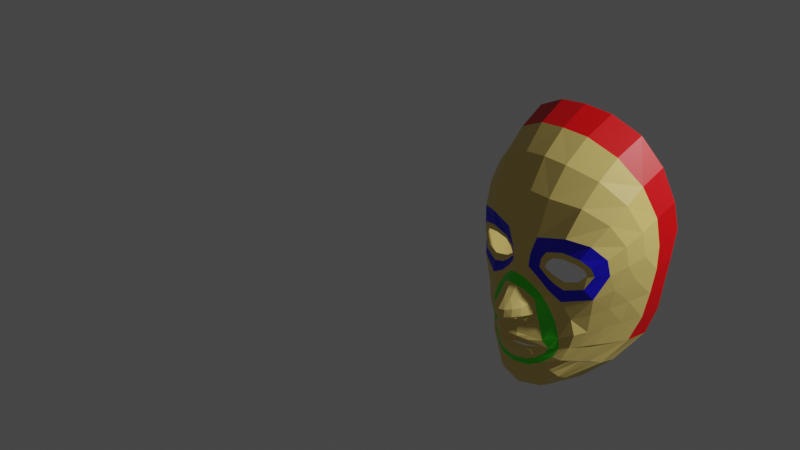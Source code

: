 # Source: blueprint_kepala.blend  (saved by Blender 3.1.7; exported with 4.5.12 LTS)
import bpy
from mathutils import Matrix  # noqa: F401  (used for matrix-valued properties, if any)

bpy.ops.wm.read_factory_settings(use_empty=True)
scene = bpy.context.scene
scene.name = 'Scene'

# ---- collections
col_collection = bpy.data.collections.new('Collection'); scene.collection.children.link(col_collection)

# ---- materials (node trees are filled in below, after node groups)
mat_material_001 = bpy.data.materials.new('Material.001')
mat_material_001.use_transparent_shadow = False
mat_material_002 = bpy.data.materials.new('Material.002')
mat_material_002.use_transparent_shadow = False
mat_material_003 = bpy.data.materials.new('Material.003')
mat_material_003.use_transparent_shadow = False
mat_material_004 = bpy.data.materials.new('Material.004')
mat_material_004.use_transparent_shadow = False

# ---- material node trees
mat_material_001.use_nodes = True; mat_material_001.node_tree.nodes.clear()
_N = mat_material_001.node_tree.nodes; _L = mat_material_001.node_tree.links
n0 = _N.new('ShaderNodeBsdfPrincipled'); n0.name = 'Principled BSDF'; n0.location = (10, 300)
n0.distribution = 'GGX'
n0.subsurface_method = 'RANDOM_WALK_SKIN'
n0.inputs[0].default_value = (0.8, 0.6057, 0.1753, 1.0)
n0.inputs[3].default_value = 1.45
n0.inputs[27].default_value = (0.0, 0.0, 0.0, 1.0)
n0.inputs[28].default_value = 1.0
n1 = _N.new('ShaderNodeOutputMaterial'); n1.name = 'Material Output'; n1.location = (300, 300)
_L.new(n0.outputs[0], n1.inputs[0])
n1.is_active_output = True
mat_material_002.use_nodes = True; mat_material_002.node_tree.nodes.clear()
_N = mat_material_002.node_tree.nodes; _L = mat_material_002.node_tree.links
n0 = _N.new('ShaderNodeBsdfPrincipled'); n0.name = 'Principled BSDF'; n0.location = (10, 300)
n0.distribution = 'GGX'
n0.subsurface_method = 'RANDOM_WALK_SKIN'
n0.inputs[0].default_value = (0.8, 0.0, 0.002806, 1.0)
n0.inputs[3].default_value = 1.45
n0.inputs[27].default_value = (0.0, 0.0, 0.0, 1.0)
n0.inputs[28].default_value = 1.0
n1 = _N.new('ShaderNodeOutputMaterial'); n1.name = 'Material Output'; n1.location = (300, 300)
_L.new(n0.outputs[0], n1.inputs[0])
n1.is_active_output = True
mat_material_003.use_nodes = True; mat_material_003.node_tree.nodes.clear()
_N = mat_material_003.node_tree.nodes; _L = mat_material_003.node_tree.links
n0 = _N.new('ShaderNodeBsdfPrincipled'); n0.name = 'Principled BSDF'; n0.location = (10, 300)
n0.distribution = 'GGX'
n0.subsurface_method = 'RANDOM_WALK_SKIN'
n0.inputs[0].default_value = (0.01409, 0.005825, 0.8, 1.0)
n0.inputs[3].default_value = 1.45
n0.inputs[27].default_value = (0.0, 0.0, 0.0, 1.0)
n0.inputs[28].default_value = 1.0
n1 = _N.new('ShaderNodeOutputMaterial'); n1.name = 'Material Output'; n1.location = (300, 300)
_L.new(n0.outputs[0], n1.inputs[0])
n1.is_active_output = True
mat_material_004.use_nodes = True; mat_material_004.node_tree.nodes.clear()
_N = mat_material_004.node_tree.nodes; _L = mat_material_004.node_tree.links
n0 = _N.new('ShaderNodeBsdfPrincipled'); n0.name = 'Principled BSDF'; n0.location = (10, 300)
n0.distribution = 'GGX'
n0.subsurface_method = 'RANDOM_WALK_SKIN'
n0.inputs[0].default_value = (0.05076, 0.8, 0.006259, 1.0)
n0.inputs[3].default_value = 1.45
n0.inputs[27].default_value = (0.0, 0.0, 0.0, 1.0)
n0.inputs[28].default_value = 1.0
n1 = _N.new('ShaderNodeOutputMaterial'); n1.name = 'Material Output'; n1.location = (300, 300)
_L.new(n0.outputs[0], n1.inputs[0])
n1.is_active_output = True

# ---- world
world_world = bpy.data.worlds.new('World'); scene.world = world_world
world_world.use_nodes = True; world_world.node_tree.nodes.clear()
_N = world_world.node_tree.nodes; _L = world_world.node_tree.links
n0 = _N.new('ShaderNodeOutputWorld'); n0.name = 'World Output'; n0.location = (300, 300)
n1 = _N.new('ShaderNodeBackground'); n1.name = 'Background'; n1.location = (10, 300)
n1.inputs[0].default_value = (0.05088, 0.05088, 0.05088, 1.0)
_L.new(n1.outputs[0], n0.inputs[0])
n0.is_active_output = True
world_world.color = (0.05088, 0.05088, 0.05088)
world_world.use_sun_shadow = False
world_world.sun_shadow_jitter_overblur = 0.0

# ---- cameras
cam_camera = bpy.data.cameras.new('Camera')
cam_camera.clip_end = 100.0
cam_camera.ortho_scale = 7.314

# ---- lights
light_light = bpy.data.lights.new('Light', 'POINT')
light_light.transmission_factor = 0.0
light_light.energy = 1000.0
light_light.shadow_soft_size = 0.1
light_light.shadow_maximum_resolution = 0.006
light_light.use_absolute_resolution = True

# ---- meshes
me_plane = bpy.data.meshes.new('Plane')
me_plane.from_pydata([(0.09415, 2.186, 1.218), (0.1607, 2.142, 1.156), (0.1542, 2.358, 1.215), (0.2183, 2.224, 1.162), (0.08371, 2.064, 1.223), (0.1477, 2.058, 1.155), (0.3776, 1.8, 1.134), (0.3856, 1.907, 1.113), (0.1702, 1.961, 1.179), (0.2552, 1.877, 1.159), (0.2882, 1.937, 1.126), (0.2147, 1.988, 1.141), (0.6036, 1.853, 0.9911), (0.5391, 1.947, 1.046), (0.6864, 2.076, 0.894), (0.6046, 2.075, 0.9956), (0.674, 2.231, 0.93), (0.5839, 2.16, 1.029), (0.3751, 2.268, 1.145), (0.5125, 2.234, 1.093), (0.3944, 2.4, 1.144), (0.5746, 2.356, 1.038), (0.2023, 2.112, 1.123), (0.2589, 2.17, 1.123), (0.1802, 2.06, 1.124), (0.3836, 1.978, 1.102), (0.3129, 1.99, 1.103), (0.2456, 2.009, 1.11), (0.4956, 2.01, 1.066), (0.5565, 2.077, 1.031), (0.5262, 2.133, 1.045), (0.3683, 2.196, 1.122), (0.4761, 2.178, 1.095), (0.0, 2.209, 1.245), (0.0, 2.38, 1.234), (0.0, 2.086, 1.26), (0.1133, 1.866, 1.286), (0.1741, 1.774, 1.224), (0.1914, 1.641, 1.212), (0.4587, 1.64, 1.086), (0.2276, 1.53, 1.21), (0.4794, 1.48, 1.055), (0.2604, 1.4, 1.208), (0.3845, 1.207, 1.097), (0.269, 1.261, 1.177), (0.3045, 1.324, 1.172), (0.4307, 1.332, 1.048), (0.001608, 1.052, 1.254), (0.0, 1.163, 1.274), (0.2132, 1.213, 1.216), (0.1256, 1.178, 1.256), (0.1648, 1.068, 1.229), (0.2842, 1.116, 1.157), (0.05137, 1.909, 1.327), (0.0, 1.929, 1.349), (0.1425, 1.914, 1.231), (0.2158, 1.827, 1.191), (0.287, 1.723, 1.172), (0.3463, 1.586, 1.146), (0.3729, 1.441, 1.13), (0.3283, 1.233, 1.136), (0.3693, 1.328, 1.108), (0.0, 1.106, 1.264), (0.2496, 1.163, 1.186), (0.1457, 1.121, 1.242), (0.0, 2.01, 1.298), (0.06798, 1.983, 1.275), (0.1638, 1.438, 1.279), (0.0741, 1.456, 1.324), (0.0, 1.462, 1.337), (0.2331, 1.364, 1.228), (0.243, 1.281, 1.208), (0.2734, 1.322, 1.189), (0.0, 1.22, 1.314), (0.187, 1.25, 1.249), (0.1207, 1.229, 1.292), (0.1639, 1.403, 1.291), (0.08251, 1.431, 1.338), (0.0, 1.434, 1.353), (0.2408, 3.139, 0.7372), (0.0, 3.161, 0.7562), (0.2615, 3.269, 0.4516), (0.0, 3.298, 0.4705), (0.7995, 2.215, 0.3843), (0.8244, 2.312, 0.1732), (0.5081, 3.013, 0.6717), (0.6996, 2.781, 0.5597), (0.7878, 2.487, 0.4416), (0.8056, 2.568, 0.2268), (0.7104, 2.881, 0.3083), (0.5342, 3.137, 0.3958), (0.7334, 1.513, 0.438), (0.7583, 1.54, 0.2383), (0.7995, 1.996, 0.3899), (0.7704, 1.755, 0.4078), (0.8019, 1.794, 0.2579), (0.8244, 2.043, 0.2302), (0.6665, 1.288, 0.5175), (0.6964, 1.289, 0.3093), (0.2008, 0.8414, 1.045), (0.2056, 0.8199, 0.9655), (0.544, 1.084, 0.7131), (0.3905, 0.9372, 0.8811), (0.3995, 0.9195, 0.8017), (0.5643, 1.065, 0.5695), (0.0, 0.8098, 1.118), (0.0, 0.7967, 1.0), (0.1259, 1.56, 1.274), (0.05084, 1.543, 1.307), (0.0, 1.538, 1.322), (0.1016, 1.805, 1.351), (0.1501, 1.75, 1.284), (0.1652, 1.643, 1.276), (0.05086, 1.819, 1.398), (0.0, 1.824, 1.416), (0.1102, 1.596, 1.31), (0.04724, 1.578, 1.332), (0.0, 1.56, 1.338), (0.1819, 2.687, 1.12), (0.2107, 2.947, 0.9604), (0.0, 2.709, 1.139), (0.0, 2.97, 0.9794), (0.7524, 2.131, 0.7351), (0.7901, 2.178, 0.5651), (0.7402, 2.323, 0.7777), (0.7782, 2.409, 0.6149), (0.4879, 2.856, 0.8718), (0.45, 2.652, 1.029), (0.6902, 2.663, 0.7401), (0.6485, 2.521, 0.8997), (0.1938, 0.8719, 1.127), (0.1846, 0.9246, 1.183), (0.1753, 0.9897, 1.214), (0.001154, 0.9712, 1.265), (0.0, 0.9057, 1.231), (0.0, 0.8426, 1.175), (0.4741, 1.323, 0.957), (0.533, 1.316, 0.836), (0.592, 1.298, 0.6905), (0.5261, 1.486, 0.9355), (0.5896, 1.497, 0.7884), (0.6531, 1.503, 0.627), (0.4116, 1.181, 1.015), (0.4515, 1.154, 0.9272), (0.4914, 1.122, 0.8183), (0.4707, 1.325, 0.9575), (0.5297, 1.314, 0.825), (0.5886, 1.303, 0.6925), (0.319, 1.06, 1.111), (0.3527, 1.012, 1.067), (0.3704, 0.9722, 0.9895), (0.4208, 1.179, 1.01), (0.4607, 1.152, 0.9267), (0.5005, 1.118, 0.8178), (0.5653, 1.674, 0.9562), (0.1729, 0.9905, 1.217), (0.1819, 0.9267, 1.184), (0.1909, 0.8712, 1.128), (0.3224, 1.056, 1.112), (0.3525, 1.012, 1.064), (0.372, 0.9718, 0.9892), (0.7527, 1.954, 0.6124), (0.6894, 1.908, 0.8108), (0.7045, 1.729, 0.6146), (0.6401, 1.705, 0.7942), (0.1367, 1.728, 1.356), (0.1426, 1.655, 1.361), (0.0, 1.726, 1.49), (0.0, 1.653, 1.495), (0.09821, 1.733, 1.43), (0.05162, 1.727, 1.474), (0.0492, 1.655, 1.479), (0.09982, 1.659, 1.435), (0.02397, 1.591, 1.373), (0.02462, 1.608, 1.426), (0.0, 1.578, 1.383), (0.0, 1.598, 1.444), (0.09648, 1.623, 1.365), (0.07742, 1.627, 1.424), (0.09808, 1.602, 1.327), (0.05139, 1.589, 1.343), (0.03412, 1.598, 1.374), (0.03461, 1.611, 1.413), (0.08792, 1.622, 1.368), (0.07378, 1.625, 1.412), (0.0, 1.5, 1.328), (0.1406, 1.504, 1.269), (0.06476, 1.496, 1.311), (0.2331, 1.364, 1.228), (0.243, 1.281, 1.208), (0.2734, 1.322, 1.189), (0.0, 1.22, 1.314), (0.187, 1.25, 1.249), (0.1207, 1.229, 1.292), (0.1639, 1.403, 1.291), (0.08251, 1.431, 1.338), (0.0, 1.434, 1.353), (0.2154, 1.348, 1.234), (0.2233, 1.305, 1.213), (0.2476, 1.33, 1.208), (0.0, 1.277, 1.325), (0.1786, 1.294, 1.26), (0.1255, 1.284, 1.298), (0.1601, 1.371, 1.286), (0.09499, 1.39, 1.329), (0.0, 1.386, 1.35), (0.2154, 1.331, 1.217), (0.2233, 1.328, 1.213), (0.2476, 1.331, 1.208), (0.0, 1.332, 1.306), (0.1786, 1.329, 1.251), (0.1255, 1.331, 1.288), (0.1601, 1.336, 1.254), (0.09499, 1.338, 1.276), (0.0, 1.337, 1.3)], [], [(0, 1, 3, 2), (1, 0, 4, 5), (10, 9, 6, 7), (5, 4, 8, 11), (11, 8, 9, 10), (7, 6, 12, 13), (13, 12, 14, 15), (15, 14, 16, 17), (19, 17, 16, 21), (3, 18, 20, 2), (18, 19, 21, 20), (18, 3, 23, 31), (15, 17, 30, 29), (13, 15, 29, 28), (19, 18, 31, 32), (7, 13, 28, 25), (17, 19, 32, 30), (10, 7, 25, 26), (3, 1, 22, 23), (5, 11, 27, 24), (1, 5, 24, 22), (11, 10, 26, 27), (4, 0, 33, 35), (0, 2, 34, 33), (56, 55, 36, 37), (57, 56, 37, 38), (57, 38, 40, 58), (58, 40, 42, 59), (61, 45, 44, 60), (59, 42, 45, 61), (64, 50, 48, 62), (60, 44, 49, 63), (63, 49, 50, 64), (66, 65, 54, 53), (66, 53, 36, 55), (4, 66, 55, 8), (4, 35, 65, 66), (52, 63, 64, 51), (43, 60, 63, 52), (51, 64, 62, 47), (41, 59, 61, 46), (46, 61, 60, 43), (39, 58, 59, 41), (6, 57, 58, 39), (6, 9, 56, 57), (9, 8, 55, 56), (68, 69, 78, 77), (42, 67, 76, 70), (49, 44, 71, 74), (48, 50, 75, 73), (45, 42, 70, 72), (44, 45, 72, 71), (67, 68, 77, 76), (50, 49, 74, 75), (80, 79, 81, 82), (88, 87, 83, 84), (81, 79, 85, 90), (90, 85, 86, 89), (89, 86, 87, 88), (95, 94, 91, 92), (84, 83, 93, 96), (96, 93, 94, 95), (92, 91, 97, 98), (103, 102, 99, 100), (98, 97, 101, 104), (104, 101, 102, 103), (100, 99, 105, 106), (37, 36, 110, 111), (36, 53, 113, 110), (108, 109, 117, 116), (38, 107, 115, 112), (38, 37, 111, 112), (107, 108, 116, 115), (53, 54, 114, 113), (119, 79, 80, 121), (2, 118, 120, 34), (118, 119, 121, 120), (123, 83, 87, 125), (14, 122, 124, 16), (122, 123, 125, 124), (119, 126, 85, 79), (126, 128, 86, 85), (128, 125, 87, 86), (118, 127, 126, 119), (127, 129, 128, 126), (129, 124, 125, 128), (2, 20, 127, 118), (20, 21, 129, 127), (21, 16, 124, 129), (133, 132, 51, 47), (105, 100, 130, 135), (135, 130, 131, 134), (134, 131, 132, 133), (138, 97, 91, 141), (46, 136, 139, 41), (136, 137, 140, 139), (137, 138, 141, 140), (144, 101, 97, 147), (43, 142, 145, 46), (142, 143, 146, 145), (143, 144, 147, 146), (150, 102, 101, 153), (52, 148, 151, 43), (148, 149, 152, 151), (149, 150, 153, 152), (157, 99, 102, 160), (51, 155, 158, 52), (155, 156, 159, 158), (156, 157, 160, 159), (39, 41, 139, 154), (12, 6, 39, 154), (123, 161, 93, 83), (161, 163, 94, 93), (163, 141, 91, 94), (122, 162, 161, 123), (162, 164, 163, 161), (164, 140, 141, 163), (14, 12, 162, 122), (12, 154, 164, 162), (154, 139, 140, 164), (112, 111, 165, 166), (171, 170, 167, 168), (166, 165, 169, 172), (172, 169, 170, 171), (110, 169, 165, 111), (113, 170, 169, 110), (114, 167, 170, 113), (174, 176, 168, 171), (116, 117, 175, 173), (173, 175, 176, 174), (172, 171, 174, 178), (172, 178, 177, 166), (115, 177, 166, 112), (173, 174, 182, 181), (178, 174, 182, 184), (115, 116, 180, 179), (177, 115, 179, 183), (116, 173, 181, 180), (177, 178, 184, 183), (40, 38, 107, 186), (108, 107, 186, 187), (109, 108, 187, 185), (40, 186, 67, 42), (68, 67, 186, 187), (69, 68, 187, 185), (76, 77, 195, 194), (75, 74, 192, 193), (73, 75, 193, 191), (71, 72, 190, 189), (77, 78, 196, 195), (70, 76, 194, 188), (74, 71, 189, 192), (72, 70, 188, 190), (195, 196, 205, 204), (188, 194, 203, 197), (192, 189, 198, 201), (190, 188, 197, 199), (194, 195, 204, 203), (193, 192, 201, 202), (191, 193, 202, 200), (189, 190, 199, 198), (199, 197, 206, 208), (203, 204, 213, 212), (202, 201, 210, 211), (200, 202, 211, 209), (198, 199, 208, 207), (204, 205, 214, 213), (197, 203, 212, 206), (201, 198, 207, 210), (213, 214, 212)])
me_plane.polygons.foreach_set('material_index', [2, 2, 2, 2, 2, 2, 2, 2, 2, 2, 2, 0, 0, 0, 0, 0, 0, 0, 0, 0, 0, 0, 0, 0, 3, 3, 3, 3, 3, 3, 3, 3, 3, 3, 3, 0, 0, 0, 0, 0, 0, 0, 0, 0, 0, 0, 0, 0, 0, 0, 0, 0, 0, 0, 1, 1, 1, 1, 1, 1, 1, 1, 1, 0, 0, 0, 0, 0, 0, 0, 0, 0, 0, 0, 0, 0, 0, 0, 0, 0, 0, 0, 0, 0, 0, 0, 0, 0, 0, 0, 0, 0, 0, 0, 0, 0, 0, 0, 0, 0, 0, 0, 0, 0, 0, 0, 0, 0, 0, 0, 0, 0, 0, 0, 0, 0, 0, 0, 0, 0, 0, 0, 0, 0, 0, 0, 0, 0, 0, 0, 0, 0, 0, 0, 0, 0, 0, 0, 0, 0, 0, 0, 0, 0, 0, 0, 0, 0, 0, 0, 0, 0, 0, 0, 0, 0, 0, 0, 0, 0, 0, 0, 0, 0, 0, 0, 0, 0, 0, 0])
_uv = me_plane.uv_layers.new(name='UVMap')
_uv.uv.foreach_set('vector', [0.0, 0.0, 1.0, 0.0, 1.0, 1.0, 0.0, 1.0, 1.0, 0.0, 0.0, 0.0, 0.0, 0.0, 1.0, 0.0, 1.0, 0.0, 0.0, 0.0, 0.0, 0.0, 1.0, 0.0, 1.0, 0.0, 0.0, 0.0, 0.0, 0.0, 1.0, 0.0, 1.0, 0.0, 0.0, 0.0, 0.0, 0.0, 1.0, 0.0, 1.0, 0.0, 0.0, 0.0, 0.0, 0.0, 1.0, 0.0, 1.0, 0.0, 0.0, 0.0, 0.0, 0.0, 1.0, 0.0, 1.0, 0.0, 0.0, 0.0, 0.0, 0.0, 1.0, 0.0, 1.0, 0.2709, 1.0, 0.0, 0.0, 0.0, 0.0, 0.2709, 1.0, 1.0, 1.0, 0.6043, 0.0, 0.6043, 0.0, 1.0, 1.0, 0.6043, 1.0, 0.2709, 0.0, 0.2709, 0.0, 0.6043, 1.0, 0.6043, 1.0, 1.0, 1.0, 1.0, 1.0, 0.6043, 1.0, 0.0, 1.0, 0.0, 1.0, 0.0, 1.0, 0.0, 1.0, 0.0, 1.0, 0.0, 1.0, 0.0, 1.0, 0.0, 1.0, 0.2709, 1.0, 0.6043, 1.0, 0.6043, 1.0, 0.2709, 1.0, 0.0, 1.0, 0.0, 1.0, 0.0, 1.0, 0.0, 1.0, 0.0, 1.0, 0.2709, 1.0, 0.2709, 1.0, 0.0, 1.0, 0.0, 1.0, 0.0, 1.0, 0.0, 1.0, 0.0, 1.0, 1.0, 1.0, 0.0, 1.0, 0.0, 1.0, 1.0, 1.0, 0.0, 1.0, 0.0, 1.0, 0.0, 1.0, 0.0, 1.0, 0.0, 1.0, 0.0, 1.0, 0.0, 1.0, 0.0, 1.0, 0.0, 1.0, 0.0, 1.0, 0.0, 1.0, 0.0, 0.0, 0.0, 0.0, 0.0, 0.0, 0.0, 0.0, 0.0, 0.0, 0.0, 0.0, 1.0, 0.0, 1.0, 0.0, 0.0, 0.0, 0.0, 0.0, 0.0, 0.0, 0.0, 0.0, 0.0, 0.0, 0.0, 0.0, 0.0, 0.0, 0.0, 0.0, 0.0, 0.0, 0.0, 0.0, 0.0, 0.0, 0.0, 0.0, 0.0, 0.0, 0.0, 0.0, 0.0, 0.0, 0.0, 0.0, 0.0, 0.0, 0.0, 0.0, 0.0, 0.0, 0.0, 0.0, 0.0, 0.0, 0.0, 0.0, 0.0, 0.0, 0.0, 0.0, 0.0, 0.0, 0.0, 0.0, 0.0, 0.0, 0.0, 0.0, 0.0, 0.0, 0.0, 0.0, 0.0, 0.0, 0.0, 0.0, 0.0, 0.0, 0.0, 0.0, 0.0, 0.0, 0.0, 0.0, 0.0, 0.0, 0.0, 0.0, 0.0, 0.0, 0.0, 0.0, 0.0, 0.0, 0.0, 0.0, 0.0, 0.0, 0.0, 0.0, 0.0, 0.0, 0.0, 0.0, 0.0, 0.0, 0.0, 0.0, 0.0, 0.0, 0.0, 0.0, 0.0, 0.0, 0.0, 0.0, 0.0, 0.0, 0.0, 0.0, 0.0, 0.0, 0.0, 0.0, 0.0, 0.0, 0.0, 0.0, 0.0, 0.0, 0.0, 0.0, 0.0, 0.0, 0.0, 0.0, 0.0, 0.0, 0.0, 0.0, 0.0, 0.0, 0.0, 0.0, 0.0, 0.0, 0.0, 0.0, 0.0, 0.0, 0.0, 0.0, 0.0, 0.0, 0.0, 0.0, 0.0, 0.0, 0.0, 0.0, 0.0, 0.0, 0.0, 0.0, 0.0, 0.0, 0.0, 0.0, 0.0, 0.0, 0.0, 0.0, 0.0, 0.0, 0.0, 0.0, 0.0, 0.0, 0.0, 0.0, 0.0, 0.0, 0.0, 0.0, 0.0, 0.0, 0.0, 0.0, 0.0, 0.0, 0.0, 0.0, 0.0, 0.0, 0.0, 0.0, 0.0, 0.0, 0.0, 0.0, 0.0, 0.0, 0.0, 0.0, 0.0, 0.0, 0.0, 0.0, 0.0, 0.0, 0.0, 0.0, 0.0, 0.0, 0.0, 0.0, 0.0, 0.0, 0.0, 0.0, 0.0, 0.0, 0.0, 0.0, 0.0, 0.0, 0.0, 0.0, 0.0, 0.0, 0.0, 0.0, 0.0, 0.0, 0.0, 0.0, 0.0, 0.0, 0.0, 0.0, 0.0, 0.0, 0.0, 0.0, 0.0, 0.0, 0.0, 0.0, 0.0, 0.0, 0.0, 0.0, 0.0, 0.0, 0.0, 0.0, 0.0, 0.0, 0.0, 0.0, 0.0, 0.0, 0.0, 0.0, 0.0, 0.0, 0.0, 0.0, 0.0, 0.0, 0.0, 0.0, 0.0, 0.0, 0.0, 0.0, 0.0, 0.0, 0.0, 0.0, 0.0, 0.0, 0.0, 0.0, 0.0, 0.0, 0.0, 0.0, 0.0, 0.0, 0.0, 0.0, 0.0, 0.0, 0.0, 0.0, 0.0, 0.0, 0.0, 0.0, 0.0, 0.0, 0.0, 0.0, 0.0, 0.0, 0.0, 0.0, 0.0, 0.0, 0.0, 0.0, 0.0, 0.0, 0.0, 0.0, 0.0, 0.0, 0.0, 0.0, 0.0, 0.0, 0.0, 0.0, 0.0, 0.0, 0.0, 0.0, 0.0, 0.0, 0.0, 0.0, 0.0, 0.0, 0.0, 0.0, 0.0, 0.0, 0.0, 0.0, 0.0, 0.0, 0.0, 0.0, 0.0, 0.0, 0.0, 0.0, 0.0, 0.0, 0.0, 0.0, 0.0, 0.0, 0.0, 0.0, 0.0, 0.0, 0.0, 0.0, 0.0, 0.0, 0.0, 0.0, 0.0, 0.0, 0.0, 0.0, 0.0, 0.0, 0.0, 0.0, 0.0, 0.0, 0.0, 0.0, 0.0, 0.0, 0.0, 0.0, 0.0, 0.0, 0.0, 0.0, 0.0, 0.0, 0.0, 0.0, 0.0, 0.0, 0.0, 0.0, 0.0, 0.0, 0.0, 0.0, 0.0, 0.0, 0.0, 0.0, 0.0, 0.0, 0.0, 0.0, 0.0, 0.0, 0.0, 0.0, 0.0, 0.0, 0.0, 0.0, 0.0, 0.0, 0.3473, 0.0, 0.0, 0.0, 0.0, 0.0, 0.3473, 0.0, 1.0, 0.0, 0.6806, 0.0, 0.6806, 0.0, 1.0, 0.0, 0.6806, 0.0, 0.3473, 0.0, 0.3473, 0.0, 0.6806, 0.0, 0.0, 0.0, 0.0, 0.0, 0.0, 0.0, 0.0, 0.0, 0.0, 0.0, 0.0, 0.0, 0.0, 0.0, 0.0, 0.0, 0.0, 0.0, 0.0, 0.0, 0.0, 0.0, 0.0, 0.0, 0.3473, 0.0, 0.2165, 0.0, 0.0, 0.0, 0.0, 0.0, 0.2165, 0.0, 0.103, 0.0, 0.0, 0.0, 0.0, 0.0, 0.103, 0.0, 0.0, 0.0, 0.0, 0.0, 0.0, 0.0, 0.6806, 0.0, 0.4283, 0.0, 0.2165, 0.0, 0.3473, 0.0, 0.4283, 0.0, 0.2037, 0.0, 0.103, 0.0, 0.2165, 0.0, 0.2037, 0.0, 0.0, 0.0, 0.0, 0.0, 0.103, 0.0, 1.0, 0.0, 0.6043, 0.0, 0.4283, 0.0, 0.6806, 0.0, 0.6043, 0.0, 0.2709, 0.0, 0.2037, 0.0, 0.4283, 0.0, 0.2709, 0.0, 0.0, 0.0, 0.0, 0.0, 0.2037, 0.0, 0.0, 0.0, 0.0, 0.0, 0.0, 0.0, 0.0, 0.0, 0.0, 0.0, 0.0, 0.0, 0.0, 0.0, 0.0, 0.0, 0.0, 0.0, 0.0, 0.0, 0.0, 0.0, 0.0, 0.0, 0.0, 0.0, 0.0, 0.0, 0.0, 0.0, 0.0, 0.0, 0.0, 0.0, 0.0, 0.0, 0.0, 0.0, 0.0, 0.0, 0.0, 0.0, 0.0, 0.0, 0.0, 0.0, 0.0, 0.0, 0.0, 0.0, 0.0, 0.0, 0.0, 0.0, 0.0, 0.0, 0.0, 0.0, 0.0, 0.0, 0.0, 0.0, 0.0, 0.0, 0.0, 0.0, 0.0, 0.0, 0.0, 0.0, 0.0, 0.0, 0.0, 0.0, 0.0, 0.0, 0.0, 0.0, 0.0, 0.0, 0.0, 0.0, 0.0, 0.0, 0.0, 0.0, 0.0, 0.0, 0.0, 0.0, 0.0, 0.0, 0.0, 0.0, 0.0, 0.0, 0.0, 0.0, 0.0, 0.0, 0.0, 0.0, 0.0, 0.0, 0.0, 0.0, 0.0, 0.0, 0.0, 0.0, 0.0, 0.0, 0.0, 0.0, 0.0, 0.0, 0.0, 0.0, 0.0, 0.0, 0.0, 0.0, 0.0, 0.0, 0.0, 0.0, 0.0, 0.0, 0.0, 0.0, 0.0, 0.0, 0.0, 0.0, 0.0, 0.0, 0.0, 0.0, 0.0, 0.0, 0.0, 0.0, 0.0, 0.0, 0.0, 0.0, 0.0, 0.0, 0.0, 0.0, 0.0, 0.0, 0.0, 0.0, 0.0, 0.0, 0.0, 0.0, 0.0, 0.0, 0.0, 0.0, 0.0, 0.0, 0.0, 0.0, 0.0, 0.0, 0.0, 0.0, 0.0, 0.0, 0.0, 0.0, 0.0, 0.0, 0.0, 0.0, 0.0, 0.0, 0.0, 0.0, 0.0, 0.0, 0.0, 0.0, 0.0, 0.0, 0.0, 0.0, 0.0, 0.0, 0.0, 0.0, 0.0, 0.0, 0.0, 0.0, 0.0, 0.0, 0.0, 0.0, 0.0, 0.0, 0.0, 0.0, 0.0, 0.0, 0.0, 0.0, 0.0, 0.0, 0.0, 0.0, 0.0, 0.0, 0.0, 0.0, 0.0, 0.0, 0.0, 0.0, 0.0, 0.0, 0.0, 0.0, 0.0, 0.0, 0.0, 0.0, 0.0, 0.0, 0.0, 0.0, 0.0, 0.0, 0.0, 0.0, 0.0, 0.0, 0.0, 0.0, 0.0, 0.0, 0.0, 0.0, 0.0, 0.0, 0.0, 0.0, 0.0, 0.0, 0.0, 0.0, 0.0, 0.0, 0.0, 0.0, 0.0, 0.0, 0.0, 0.0, 0.0, 0.0, 0.0, 0.0, 0.0, 0.0, 0.0, 0.0, 0.0, 0.0, 0.0, 0.0, 0.0, 0.0, 0.0, 0.0, 0.0, 0.0, 0.0, 0.0, 0.0, 0.0, 0.0, 0.0, 0.0, 0.0, 0.0, 0.0, 0.0, 0.0, 0.0, 0.0, 0.0, 0.0, 0.0, 0.0, 0.0, 0.0, 0.0, 0.0, 0.0, 0.0, 0.0, 0.0, 0.0, 0.0, 0.0, 0.0, 0.0, 0.0, 0.0, 0.0, 0.0, 0.0, 0.0, 0.0, 0.0, 0.0, 0.0, 0.0, 0.0, 0.0, 0.0, 0.0, 0.0, 0.0, 0.0, 0.0, 0.0, 0.0, 0.0, 0.0, 0.0, 0.0, 0.0, 0.0, 0.0, 0.0, 0.0, 0.0, 0.0, 0.0, 0.0, 0.0, 0.0, 0.0, 0.0, 0.0, 0.0, 0.0, 0.0, 0.0, 0.0, 0.0, 0.0, 0.0, 0.0, 0.0, 0.0, 0.0, 0.0, 0.0, 0.0, 0.0, 0.0, 0.0, 0.0, 0.0, 0.0, 0.0, 0.0, 0.0, 0.0, 0.0, 0.0, 0.0, 0.0, 0.0, 0.0, 0.0, 0.0, 0.0, 0.0, 0.0, 0.0, 0.0, 0.0, 0.0, 0.0, 0.0, 0.0, 0.0, 0.0, 0.0, 0.0, 0.0, 0.0, 0.0, 0.0, 0.0, 0.0, 0.0, 0.0, 0.0, 0.0, 0.0, 0.0, 0.0, 0.0, 0.0, 0.0, 0.0, 0.0, 0.0, 0.0, 0.0, 0.0, 0.0, 0.0, 0.0, 0.0, 0.0, 0.0, 0.0, 0.0, 0.0, 0.0, 0.0, 0.0, 0.0, 0.0, 0.0, 0.0, 0.0, 0.0, 0.0, 0.0, 0.0, 0.0, 0.0, 0.0, 0.0, 0.0, 0.0, 0.0, 0.0, 0.0, 0.0, 0.0, 0.0, 0.0, 0.0, 0.0, 0.0, 0.0, 0.0, 0.0, 0.0, 0.0, 0.0, 0.0, 0.0, 0.0, 0.0, 0.0, 0.0, 0.0, 0.0, 0.0, 0.0, 0.0, 0.0, 0.0, 0.0, 0.0, 0.0, 0.0, 0.0, 0.0, 0.0, 0.0, 0.0, 0.0, 0.0, 0.0, 0.0, 0.0, 0.0, 0.0, 0.0, 0.0, 0.0, 0.0, 0.0, 0.0, 0.0, 0.0, 0.0, 0.0, 0.0, 0.0, 0.0, 0.0, 0.0, 0.0, 0.0, 0.0, 0.0, 0.0, 0.0, 0.0, 0.0, 0.0, 0.0, 0.0, 0.0, 0.0, 0.0, 0.0, 0.0, 0.0, 0.0, 0.0, 0.0, 0.0, 0.0, 0.0, 0.0, 0.0, 0.0, 0.0, 0.0, 0.0, 0.0, 0.0, 0.0, 0.0, 0.0, 0.0, 0.0, 0.0, 0.0, 0.0, 0.0, 0.0, 0.0, 0.0, 0.0, 0.0, 0.0, 0.0, 0.0, 0.0, 0.0, 0.0, 0.0, 0.0, 0.0, 0.0, 0.0, 0.0, 0.0, 0.0, 0.0, 0.0, 0.0, 0.0, 0.0, 0.0, 0.0, 0.0, 0.0, 0.0, 0.0, 0.0, 0.0, 0.0, 0.0, 0.0, 0.0, 0.0, 0.0, 0.0, 0.0, 0.0, 0.0, 0.0, 0.0, 0.0, 0.0, 0.0, 0.0, 0.0, 0.0, 0.0, 0.0, 0.0, 0.0, 0.0, 0.0, 0.0, 0.0, 0.0, 0.0, 0.0, 0.0, 0.0, 0.0, 0.0, 0.0, 0.0, 0.0, 0.0, 0.0, 0.0, 0.0, 0.0, 0.0, 0.0, 0.0, 0.0, 0.0, 0.0, 0.0, 0.0, 0.0, 0.0, 0.0, 0.0, 0.0, 0.0, 0.0, 0.0, 0.0, 0.0, 0.0, 0.0, 0.0, 0.0, 0.0, 0.0, 0.0, 0.0])
me_plane.materials.append(mat_material_001)
me_plane.materials.append(mat_material_002)
me_plane.materials.append(mat_material_003)
me_plane.materials.append(mat_material_004)
me_plane.use_remesh_fix_poles = True
me_plane.use_remesh_preserve_attributes = False
me_plane.update()

# ---- objects
ob_light = bpy.data.objects.new('Light', light_light)
ob_camera = bpy.data.objects.new('Camera', cam_camera)
ob_empty = bpy.data.objects.new('Empty', None)
ob_empty_001 = bpy.data.objects.new('Empty.001', None)
ob_plane = bpy.data.objects.new('Plane', me_plane)

# ---- transforms, parenting, visibility, modifiers, constraints
ob_light.location = (4.076, 1.005, 5.904)
ob_light.rotation_euler = (0.6503, 0.05522, 1.866)
ob_light.lock_rotations_4d = False
ob_light.empty_display_type = 'ARROWS'
ob_light.color = (0.0, 0.0, 0.0, 0.0)
ob_light.lineart.crease_threshold = 0.0
ob_camera.location = (5.358, -7.669, 6.488)
ob_camera.rotation_euler = (1.117, 0.008332, 0.8116)
ob_camera.lock_rotations_4d = False
ob_camera.empty_display_type = 'ARROWS'
ob_camera.color = (0.0, 0.0, 0.0, 0.0)
ob_camera.display_type = 'WIRE'
ob_camera.lineart.crease_threshold = 0.0
ob_empty.location = (1.386, 1.673, 1.191)
ob_empty.rotation_euler = (1.571, -0.0, 0.0)
ob_empty.empty_display_type = 'IMAGE'
ob_empty.empty_display_size = 5.0
ob_empty.use_empty_image_alpha = True
ob_empty.color = (1.0, 1.0, 1.0, 0.5781)
ob_empty_001.location = (-1.667, -1.329, 1.191)
ob_empty_001.rotation_euler = (1.571, -0.0, 1.571)
ob_empty_001.empty_display_type = 'IMAGE'
ob_empty_001.empty_display_size = 5.0
ob_empty_001.use_empty_image_alpha = True
ob_empty_001.color = (1.0, 1.0, 1.0, 0.5781)
ob_plane.location = (0.0, 0.0, 0.0)
ob_plane.rotation_euler = (1.571, -0.0, 0.0)
_m = ob_plane.modifiers.new('Mirror', 'MIRROR')
_m.use_clip = True

# ---- collection membership
col_collection.objects.link(ob_light)
col_collection.objects.link(ob_camera)
col_collection.objects.link(ob_empty)
col_collection.objects.link(ob_empty_001)
col_collection.objects.link(ob_plane)

# ---- scene / render settings (as saved in the file)
scene.camera = ob_camera
scene.frame_start = 1; scene.frame_end = 250; scene.frame_set(1)
scene.render.engine = 'BLENDER_EEVEE_NEXT'
scene.cycles.sampling_pattern = 'TABULATED_SOBOL'
scene.cycles.use_light_tree = False
scene.view_settings.view_transform = 'Filmic'
bpy.context.view_layer.update()
